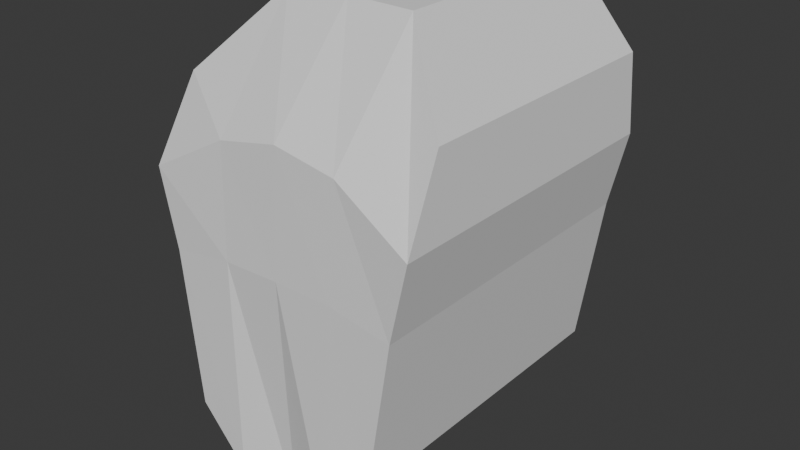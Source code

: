 # Source: capster.blend  (saved by Blender 4.1.23; exported with 4.5.12 LTS)
import bpy
from mathutils import Matrix  # noqa: F401  (used for matrix-valued properties, if any)

bpy.ops.wm.read_factory_settings(use_empty=True)
scene = bpy.context.scene
scene.name = 'Scene'

# ---- collections
col_collection = bpy.data.collections.new('Collection'); scene.collection.children.link(col_collection)
col_references = bpy.data.collections.new('references'); scene.collection.children.link(col_references)

# ---- world
world_world = bpy.data.worlds.new('World'); scene.world = world_world
world_world.use_nodes = True; world_world.node_tree.nodes.clear()
_N = world_world.node_tree.nodes; _L = world_world.node_tree.links
n0 = _N.new('ShaderNodeOutputWorld'); n0.name = 'World Output'; n0.location = (300, 300)
n1 = _N.new('ShaderNodeBackground'); n1.name = 'Background'; n1.location = (10, 300)
n1.inputs[0].default_value = (0.05088, 0.05088, 0.05088, 1.0)
_L.new(n1.outputs[0], n0.inputs[0])
n0.is_active_output = True
world_world.color = (0.05088, 0.05088, 0.05088)
world_world.use_sun_shadow = False
world_world.sun_shadow_jitter_overblur = 0.0

# ---- meshes
me_cube_001 = bpy.data.meshes.new('Cube.001')
me_cube_001.from_pydata([(-0.4633, -0.9422, -0.7034), (-0.581, -0.6727, 0.5104), (-0.4633, 1.0, -0.7034), (-0.581, 1.0, 0.5104), (0.3315, -0.9422, -0.6987), (0.468, -0.6727, 0.5151), (0.3315, 1.0, -0.6987), (0.468, 1.0, 0.5151), (-0.06591, 1.0, -0.9976), (-0.0565, 1.0, 0.8218), (-0.06591, -0.8525, -0.9911), (-0.0565, -0.3626, 0.8181), (-0.2646, 1.0, -0.9164), (-0.3187, -0.3626, 0.8034), (-0.3187, 1.0, 0.8034), (-0.2646, -0.9521, -0.9098), (0.2057, 1.0, 0.8152), (0.1328, -0.9521, -0.9075), (0.1328, 1.0, -0.9141), (0.2057, -0.3626, 0.8152), (-0.5427, -0.9222, -0.09652), (-0.5427, 1.0, -0.09652), (0.4203, 1.0, -0.09181), (0.4203, -0.9222, -0.09181), (-0.06121, -0.9222, -0.04943), (-0.06121, 1.0, -0.04943), (-0.2917, 1.0, -0.0565), (-0.2917, -0.9222, -0.0565), (0.1693, -0.9222, -0.04944), (0.1693, 1.0, -0.04944), (-0.607, -0.9222, 0.2069), (-0.607, 1.0, 0.2069), (0.4893, 1.0, 0.2116), (0.4893, -0.9222, 0.2116), (-0.05885, -0.8873, 0.4247), (-0.05885, 1.0, 0.4247), (-0.3052, 1.0, 0.3735), (-0.3052, -0.8873, 0.3735), (0.1875, -0.8873, 0.3829), (0.1875, 1.0, 0.3829)], [], [(30, 1, 3, 31), (39, 16, 7, 32), (32, 7, 5, 33), (37, 13, 1, 30), (18, 6, 4, 17), (14, 3, 1, 13), (16, 9, 11, 19), (12, 8, 10, 15), (38, 19, 11, 34), (36, 14, 9, 35), (31, 3, 14, 36), (2, 12, 15, 0), (9, 14, 13, 11), (34, 11, 13, 37), (33, 5, 19, 38), (7, 16, 19, 5), (8, 18, 17, 10), (35, 9, 16, 39), (8, 25, 29, 18), (4, 23, 28, 17), (10, 24, 27, 15), (2, 21, 26, 12), (12, 26, 25, 8), (17, 28, 24, 10), (15, 27, 20, 0), (6, 22, 23, 4), (18, 29, 22, 6), (0, 20, 21, 2), (25, 35, 39, 29), (23, 33, 38, 28), (24, 34, 37, 27), (21, 31, 36, 26), (26, 36, 35, 25), (28, 38, 34, 24), (27, 37, 30, 20), (22, 32, 33, 23), (29, 39, 32, 22), (20, 30, 31, 21)])
_uv = me_cube_001.uv_layers.new(name='UVMap')
_uv.uv.foreach_set('vector', [0.5625, 0.0, 0.625, 0.0, 0.625, 0.25, 0.5625, 0.25, 0.5625, 0.4375, 0.625, 0.4375, 0.625, 0.5, 0.5625, 0.5, 0.5625, 0.5, 0.625, 0.5, 0.625, 0.75, 0.5625, 0.75, 0.5625, 0.9375, 0.625, 0.9375, 0.625, 1.0, 0.5625, 1.0, 0.3125, 0.5, 0.375, 0.5, 0.375, 0.75, 0.3125, 0.75, 0.8125, 0.5, 0.875, 0.5, 0.875, 0.75, 0.8125, 0.75, 0.6875, 0.5, 0.75, 0.5, 0.75, 0.75, 0.6875, 0.75, 0.1875, 0.5, 0.25, 0.5, 0.25, 0.75, 0.1875, 0.75, 0.5625, 0.8125, 0.625, 0.8125, 0.625, 0.875, 0.5625, 0.875, 0.5625, 0.3125, 0.625, 0.3125, 0.625, 0.375, 0.5625, 0.375, 0.5625, 0.25, 0.625, 0.25, 0.625, 0.3125, 0.5625, 0.3125, 0.125, 0.5, 0.1875, 0.5, 0.1875, 0.75, 0.125, 0.75, 0.75, 0.5, 0.8125, 0.5, 0.8125, 0.75, 0.75, 0.75, 0.5625, 0.875, 0.625, 0.875, 0.625, 0.9375, 0.5625, 0.9375, 0.5625, 0.75, 0.625, 0.75, 0.625, 0.8125, 0.5625, 0.8125, 0.625, 0.5, 0.6875, 0.5, 0.6875, 0.75, 0.625, 0.75, 0.25, 0.5, 0.3125, 0.5, 0.3125, 0.75, 0.25, 0.75, 0.5625, 0.375, 0.625, 0.375, 0.625, 0.4375, 0.5625, 0.4375, 0.375, 0.375, 0.5, 0.375, 0.5, 0.4375, 0.375, 0.4375, 0.375, 0.75, 0.5, 0.75, 0.5, 0.8125, 0.375, 0.8125, 0.375, 0.875, 0.5, 0.875, 0.5, 0.9375, 0.375, 0.9375, 0.375, 0.25, 0.5, 0.25, 0.5, 0.3125, 0.375, 0.3125, 0.375, 0.3125, 0.5, 0.3125, 0.5, 0.375, 0.375, 0.375, 0.375, 0.8125, 0.5, 0.8125, 0.5, 0.875, 0.375, 0.875, 0.375, 0.9375, 0.5, 0.9375, 0.5, 1.0, 0.375, 1.0, 0.375, 0.5, 0.5, 0.5, 0.5, 0.75, 0.375, 0.75, 0.375, 0.4375, 0.5, 0.4375, 0.5, 0.5, 0.375, 0.5, 0.375, 0.0, 0.5, 0.0, 0.5, 0.25, 0.375, 0.25, 0.5, 0.375, 0.5625, 0.375, 0.5625, 0.4375, 0.5, 0.4375, 0.5, 0.75, 0.5625, 0.75, 0.5625, 0.8125, 0.5, 0.8125, 0.5, 0.875, 0.5625, 0.875, 0.5625, 0.9375, 0.5, 0.9375, 0.5, 0.25, 0.5625, 0.25, 0.5625, 0.3125, 0.5, 0.3125, 0.5, 0.3125, 0.5625, 0.3125, 0.5625, 0.375, 0.5, 0.375, 0.5, 0.8125, 0.5625, 0.8125, 0.5625, 0.875, 0.5, 0.875, 0.5, 0.9375, 0.5625, 0.9375, 0.5625, 1.0, 0.5, 1.0, 0.5, 0.5, 0.5625, 0.5, 0.5625, 0.75, 0.5, 0.75, 0.5, 0.4375, 0.5625, 0.4375, 0.5625, 0.5, 0.5, 0.5, 0.5, 0.0, 0.5625, 0.0, 0.5625, 0.25, 0.5, 0.25])
me_cube_001.update()

# ---- objects
ob_cube = bpy.data.objects.new('Cube', me_cube_001)
ob_body_side_view = bpy.data.objects.new('body side view', None)
ob_body_front_view = bpy.data.objects.new('body front view', None)
ob_monster_ref = bpy.data.objects.new('monster ref', None)

# ---- transforms, parenting, visibility, modifiers, constraints
ob_cube.location = (0.0, 0.0, 4.673)
ob_cube.scale = (0.3862, 0.2552, 0.3862)
ob_body_side_view.location = (0.0, 0.0, 2.222)
ob_body_side_view.rotation_euler = (1.571, -0.0, 1.571)
ob_body_side_view.scale = (1.219, 1.219, 1.219)
ob_body_side_view.empty_display_type = 'IMAGE'
ob_body_side_view.empty_display_size = 5.0
ob_body_side_view.use_empty_image_alpha = True
ob_body_side_view.color = (1.0, 1.0, 1.0, 0.4128)
ob_body_front_view.location = (1.098, 0.0, 2.514)
ob_body_front_view.rotation_euler = (1.571, -0.0, -0.0)
ob_body_front_view.empty_display_type = 'IMAGE'
ob_body_front_view.empty_display_size = 5.0
ob_body_front_view.use_empty_image_alpha = True
ob_body_front_view.color = (1.0, 1.0, 1.0, 0.1101)
ob_monster_ref.location = (-2.415, 0.0, 2.514)
ob_monster_ref.rotation_euler = (1.571, -0.0, -0.0)
ob_monster_ref.empty_display_type = 'IMAGE'
ob_monster_ref.empty_display_size = 5.0
ob_monster_ref.use_empty_image_alpha = True
ob_monster_ref.color = (1.0, 1.0, 1.0, 0.2936)

# ---- collection membership
col_collection.objects.link(ob_cube)
col_references.objects.link(ob_body_side_view)
col_references.objects.link(ob_body_front_view)
col_references.objects.link(ob_monster_ref)

# ---- scene / render settings (as saved in the file)
scene.frame_start = 1; scene.frame_end = 250; scene.frame_set(1)
scene.render.engine = 'BLENDER_EEVEE_NEXT'
scene.cycles.sampling_pattern = 'TABULATED_SOBOL'
scene.eevee.ray_tracing_options.trace_max_roughness = 0.0
bpy.context.view_layer.update()

# ---- added for rendering (the .blend has no active camera and no usable light): camera, sun
cam_auto = bpy.data.cameras.new('AutoCamera')
cam_auto.lens = 50.0
cam_auto.sensor_width = 36.0
cam_auto.clip_end = 1000.0
ob_auto_camera = bpy.data.objects.new('AutoCamera', cam_auto)
scene.collection.objects.link(ob_auto_camera)
ob_auto_camera.location = (0.865178, -1.05938, 5.34966)
ob_auto_camera.rotation_euler = (1.09748, -7.21219e-08, 0.694738)
scene.camera = ob_auto_camera
light_auto_sun = bpy.data.lights.new('AutoSun', 'SUN')
light_auto_sun.energy = 3.0
light_auto_sun.angle = 0.0523599
ob_auto_sun = bpy.data.objects.new('AutoSun', light_auto_sun)
scene.collection.objects.link(ob_auto_sun)
ob_auto_sun.rotation_euler = (0.872665, 0.174533, 0.523599)
bpy.context.view_layer.update()
